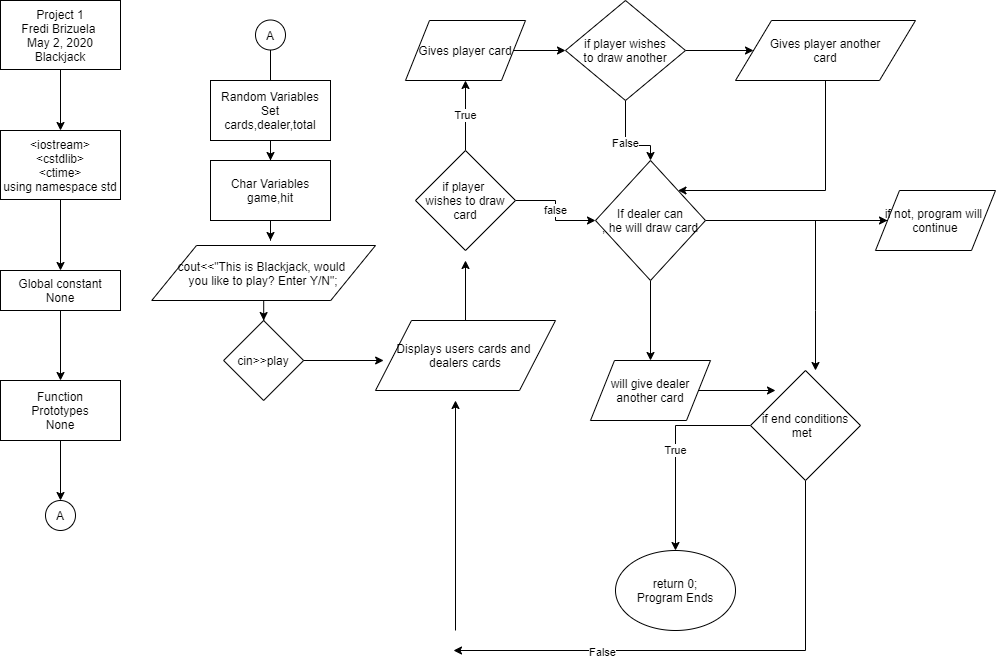

The diagram above was exported from draw.io. Its source (the exported page's mxGraphModel, read from the mxfile embedded in the PNG):
<mxGraphModel dx="489" dy="781" grid="1" gridSize="10" guides="1" tooltips="1" connect="1" arrows="1" fold="1" page="1" pageScale="1" pageWidth="1100" pageHeight="850" math="0" shadow="0">
  <root>
    <mxCell id="WIyWlLk6GJQsqaUBKTNV-0" />
    <mxCell id="WIyWlLk6GJQsqaUBKTNV-1" parent="WIyWlLk6GJQsqaUBKTNV-0" />
    <mxCell id="qf3udpqt4g7b3GS-_rOs-2" value="" style="edgeStyle=orthogonalEdgeStyle;rounded=0;orthogonalLoop=1;jettySize=auto;html=1;" edge="1" parent="WIyWlLk6GJQsqaUBKTNV-1" source="qf3udpqt4g7b3GS-_rOs-0" target="qf3udpqt4g7b3GS-_rOs-1">
      <mxGeometry relative="1" as="geometry" />
    </mxCell>
    <mxCell id="qf3udpqt4g7b3GS-_rOs-0" value="Project 1&lt;br&gt;Fredi Brizuela&amp;nbsp;&lt;br&gt;May 2, 2020&lt;br&gt;Blackjack&lt;br&gt;" style="rounded=0;whiteSpace=wrap;html=1;" vertex="1" parent="WIyWlLk6GJQsqaUBKTNV-1">
      <mxGeometry x="25" y="140" width="120" height="69" as="geometry" />
    </mxCell>
    <mxCell id="qf3udpqt4g7b3GS-_rOs-4" value="" style="edgeStyle=orthogonalEdgeStyle;rounded=0;orthogonalLoop=1;jettySize=auto;html=1;" edge="1" parent="WIyWlLk6GJQsqaUBKTNV-1" source="qf3udpqt4g7b3GS-_rOs-1" target="qf3udpqt4g7b3GS-_rOs-3">
      <mxGeometry relative="1" as="geometry" />
    </mxCell>
    <mxCell id="qf3udpqt4g7b3GS-_rOs-1" value="&amp;lt;iostream&amp;gt;&lt;br&gt;&amp;lt;cstdlib&amp;gt;&lt;br&gt;&amp;lt;ctime&amp;gt;&lt;br&gt;using namespace std" style="rounded=0;whiteSpace=wrap;html=1;" vertex="1" parent="WIyWlLk6GJQsqaUBKTNV-1">
      <mxGeometry x="25" y="270" width="120" height="69" as="geometry" />
    </mxCell>
    <mxCell id="qf3udpqt4g7b3GS-_rOs-6" value="" style="edgeStyle=orthogonalEdgeStyle;rounded=0;orthogonalLoop=1;jettySize=auto;html=1;" edge="1" parent="WIyWlLk6GJQsqaUBKTNV-1" source="qf3udpqt4g7b3GS-_rOs-3" target="qf3udpqt4g7b3GS-_rOs-5">
      <mxGeometry relative="1" as="geometry" />
    </mxCell>
    <mxCell id="qf3udpqt4g7b3GS-_rOs-3" value="Global constant&lt;br&gt;None" style="rounded=0;whiteSpace=wrap;html=1;" vertex="1" parent="WIyWlLk6GJQsqaUBKTNV-1">
      <mxGeometry x="25" y="410" width="120" height="40" as="geometry" />
    </mxCell>
    <mxCell id="qf3udpqt4g7b3GS-_rOs-10" value="" style="edgeStyle=orthogonalEdgeStyle;rounded=0;orthogonalLoop=1;jettySize=auto;html=1;" edge="1" parent="WIyWlLk6GJQsqaUBKTNV-1" source="qf3udpqt4g7b3GS-_rOs-5" target="qf3udpqt4g7b3GS-_rOs-9">
      <mxGeometry relative="1" as="geometry" />
    </mxCell>
    <mxCell id="qf3udpqt4g7b3GS-_rOs-5" value="Function&lt;br&gt;Prototypes&lt;br&gt;None" style="rounded=0;whiteSpace=wrap;html=1;" vertex="1" parent="WIyWlLk6GJQsqaUBKTNV-1">
      <mxGeometry x="25" y="520" width="120" height="60" as="geometry" />
    </mxCell>
    <mxCell id="qf3udpqt4g7b3GS-_rOs-9" value="A" style="ellipse;whiteSpace=wrap;html=1;aspect=fixed;" vertex="1" parent="WIyWlLk6GJQsqaUBKTNV-1">
      <mxGeometry x="70" y="640" width="30" height="30" as="geometry" />
    </mxCell>
    <mxCell id="qf3udpqt4g7b3GS-_rOs-13" value="" style="edgeStyle=orthogonalEdgeStyle;rounded=0;orthogonalLoop=1;jettySize=auto;html=1;" edge="1" parent="WIyWlLk6GJQsqaUBKTNV-1" source="qf3udpqt4g7b3GS-_rOs-11">
      <mxGeometry relative="1" as="geometry">
        <mxPoint x="295" y="269.5" as="targetPoint" />
      </mxGeometry>
    </mxCell>
    <mxCell id="qf3udpqt4g7b3GS-_rOs-11" value="A" style="ellipse;whiteSpace=wrap;html=1;aspect=fixed;" vertex="1" parent="WIyWlLk6GJQsqaUBKTNV-1">
      <mxGeometry x="280" y="159.5" width="30" height="30" as="geometry" />
    </mxCell>
    <mxCell id="qf3udpqt4g7b3GS-_rOs-16" value="" style="edgeStyle=orthogonalEdgeStyle;rounded=0;orthogonalLoop=1;jettySize=auto;html=1;" edge="1" parent="WIyWlLk6GJQsqaUBKTNV-1" source="qf3udpqt4g7b3GS-_rOs-14" target="qf3udpqt4g7b3GS-_rOs-15">
      <mxGeometry relative="1" as="geometry" />
    </mxCell>
    <mxCell id="qf3udpqt4g7b3GS-_rOs-14" value="Random Variables&lt;br&gt;Set&lt;br&gt;cards,dealer,total" style="rounded=0;whiteSpace=wrap;html=1;" vertex="1" parent="WIyWlLk6GJQsqaUBKTNV-1">
      <mxGeometry x="235" y="220" width="120" height="60" as="geometry" />
    </mxCell>
    <mxCell id="qf3udpqt4g7b3GS-_rOs-18" value="" style="edgeStyle=orthogonalEdgeStyle;rounded=0;orthogonalLoop=1;jettySize=auto;html=1;" edge="1" parent="WIyWlLk6GJQsqaUBKTNV-1" source="qf3udpqt4g7b3GS-_rOs-15">
      <mxGeometry relative="1" as="geometry">
        <mxPoint x="295" y="380" as="targetPoint" />
      </mxGeometry>
    </mxCell>
    <mxCell id="qf3udpqt4g7b3GS-_rOs-15" value="Char Variables&lt;br&gt;game,hit" style="rounded=0;whiteSpace=wrap;html=1;" vertex="1" parent="WIyWlLk6GJQsqaUBKTNV-1">
      <mxGeometry x="235" y="300" width="120" height="60" as="geometry" />
    </mxCell>
    <mxCell id="qf3udpqt4g7b3GS-_rOs-21" value="" style="edgeStyle=orthogonalEdgeStyle;rounded=0;orthogonalLoop=1;jettySize=auto;html=1;" edge="1" parent="WIyWlLk6GJQsqaUBKTNV-1" source="qf3udpqt4g7b3GS-_rOs-19" target="qf3udpqt4g7b3GS-_rOs-20">
      <mxGeometry relative="1" as="geometry" />
    </mxCell>
    <mxCell id="qf3udpqt4g7b3GS-_rOs-19" value="cout&amp;lt;&amp;lt;&quot;This is Blackjack, would &lt;br&gt;you like to play? Enter Y/N&quot;;&lt;br&gt;" style="shape=parallelogram;perimeter=parallelogramPerimeter;whiteSpace=wrap;html=1;" vertex="1" parent="WIyWlLk6GJQsqaUBKTNV-1">
      <mxGeometry x="176.25" y="385" width="223.75" height="55" as="geometry" />
    </mxCell>
    <mxCell id="qf3udpqt4g7b3GS-_rOs-28" value="" style="edgeStyle=orthogonalEdgeStyle;rounded=0;orthogonalLoop=1;jettySize=auto;html=1;" edge="1" parent="WIyWlLk6GJQsqaUBKTNV-1" source="qf3udpqt4g7b3GS-_rOs-20">
      <mxGeometry relative="1" as="geometry">
        <mxPoint x="408.13" y="500" as="targetPoint" />
      </mxGeometry>
    </mxCell>
    <mxCell id="qf3udpqt4g7b3GS-_rOs-20" value="cin&amp;gt;&amp;gt;play" style="rhombus;whiteSpace=wrap;html=1;" vertex="1" parent="WIyWlLk6GJQsqaUBKTNV-1">
      <mxGeometry x="248.13" y="460" width="80" height="80" as="geometry" />
    </mxCell>
    <mxCell id="qf3udpqt4g7b3GS-_rOs-32" value="" style="edgeStyle=orthogonalEdgeStyle;rounded=0;orthogonalLoop=1;jettySize=auto;html=1;" edge="1" parent="WIyWlLk6GJQsqaUBKTNV-1" source="qf3udpqt4g7b3GS-_rOs-30">
      <mxGeometry relative="1" as="geometry">
        <mxPoint x="490" y="400" as="targetPoint" />
      </mxGeometry>
    </mxCell>
    <mxCell id="qf3udpqt4g7b3GS-_rOs-30" value="Displays users cards and&amp;nbsp;&lt;br&gt;dealers cards" style="shape=parallelogram;perimeter=parallelogramPerimeter;whiteSpace=wrap;html=1;" vertex="1" parent="WIyWlLk6GJQsqaUBKTNV-1">
      <mxGeometry x="400" y="460" width="180" height="70" as="geometry" />
    </mxCell>
    <mxCell id="qf3udpqt4g7b3GS-_rOs-35" value="True" style="edgeStyle=orthogonalEdgeStyle;rounded=0;orthogonalLoop=1;jettySize=auto;html=1;" edge="1" parent="WIyWlLk6GJQsqaUBKTNV-1" source="qf3udpqt4g7b3GS-_rOs-33">
      <mxGeometry relative="1" as="geometry">
        <mxPoint x="490" y="220" as="targetPoint" />
      </mxGeometry>
    </mxCell>
    <mxCell id="qf3udpqt4g7b3GS-_rOs-38" value="false" style="edgeStyle=orthogonalEdgeStyle;rounded=0;orthogonalLoop=1;jettySize=auto;html=1;" edge="1" parent="WIyWlLk6GJQsqaUBKTNV-1" source="qf3udpqt4g7b3GS-_rOs-33" target="qf3udpqt4g7b3GS-_rOs-47">
      <mxGeometry relative="1" as="geometry">
        <mxPoint x="610" y="340" as="targetPoint" />
      </mxGeometry>
    </mxCell>
    <mxCell id="qf3udpqt4g7b3GS-_rOs-33" value="if player&amp;nbsp;&lt;br&gt;wishes to draw card" style="rhombus;whiteSpace=wrap;html=1;" vertex="1" parent="WIyWlLk6GJQsqaUBKTNV-1">
      <mxGeometry x="440" y="290" width="100" height="100" as="geometry" />
    </mxCell>
    <mxCell id="qf3udpqt4g7b3GS-_rOs-40" value="" style="edgeStyle=orthogonalEdgeStyle;rounded=0;orthogonalLoop=1;jettySize=auto;html=1;" edge="1" parent="WIyWlLk6GJQsqaUBKTNV-1" source="qf3udpqt4g7b3GS-_rOs-36">
      <mxGeometry relative="1" as="geometry">
        <mxPoint x="590" y="190" as="targetPoint" />
      </mxGeometry>
    </mxCell>
    <mxCell id="qf3udpqt4g7b3GS-_rOs-36" value="Gives player card" style="shape=parallelogram;perimeter=parallelogramPerimeter;whiteSpace=wrap;html=1;" vertex="1" parent="WIyWlLk6GJQsqaUBKTNV-1">
      <mxGeometry x="430" y="160" width="120" height="60" as="geometry" />
    </mxCell>
    <mxCell id="qf3udpqt4g7b3GS-_rOs-43" value="False" style="edgeStyle=orthogonalEdgeStyle;rounded=0;orthogonalLoop=1;jettySize=auto;html=1;" edge="1" parent="WIyWlLk6GJQsqaUBKTNV-1" source="qf3udpqt4g7b3GS-_rOs-41" target="qf3udpqt4g7b3GS-_rOs-47">
      <mxGeometry relative="1" as="geometry">
        <mxPoint x="650" y="290" as="targetPoint" />
        <Array as="points">
          <mxPoint x="650" y="285" />
          <mxPoint x="675" y="285" />
        </Array>
      </mxGeometry>
    </mxCell>
    <mxCell id="qf3udpqt4g7b3GS-_rOs-46" value="" style="edgeStyle=orthogonalEdgeStyle;rounded=0;orthogonalLoop=1;jettySize=auto;html=1;" edge="1" parent="WIyWlLk6GJQsqaUBKTNV-1" source="qf3udpqt4g7b3GS-_rOs-41" target="qf3udpqt4g7b3GS-_rOs-45">
      <mxGeometry relative="1" as="geometry" />
    </mxCell>
    <mxCell id="qf3udpqt4g7b3GS-_rOs-41" value="if player wishes&lt;br&gt;to draw another" style="rhombus;whiteSpace=wrap;html=1;" vertex="1" parent="WIyWlLk6GJQsqaUBKTNV-1">
      <mxGeometry x="590" y="140" width="120" height="100" as="geometry" />
    </mxCell>
    <mxCell id="qf3udpqt4g7b3GS-_rOs-52" style="edgeStyle=orthogonalEdgeStyle;rounded=0;orthogonalLoop=1;jettySize=auto;html=1;" edge="1" parent="WIyWlLk6GJQsqaUBKTNV-1" source="qf3udpqt4g7b3GS-_rOs-45" target="qf3udpqt4g7b3GS-_rOs-47">
      <mxGeometry relative="1" as="geometry">
        <mxPoint x="840" y="330" as="targetPoint" />
        <Array as="points">
          <mxPoint x="850" y="330" />
        </Array>
      </mxGeometry>
    </mxCell>
    <mxCell id="qf3udpqt4g7b3GS-_rOs-45" value="Gives player another&lt;br&gt;card" style="shape=parallelogram;perimeter=parallelogramPerimeter;whiteSpace=wrap;html=1;" vertex="1" parent="WIyWlLk6GJQsqaUBKTNV-1">
      <mxGeometry x="760" y="160" width="180" height="60" as="geometry" />
    </mxCell>
    <mxCell id="qf3udpqt4g7b3GS-_rOs-51" value="" style="edgeStyle=orthogonalEdgeStyle;rounded=0;orthogonalLoop=1;jettySize=auto;html=1;" edge="1" parent="WIyWlLk6GJQsqaUBKTNV-1" source="qf3udpqt4g7b3GS-_rOs-47">
      <mxGeometry relative="1" as="geometry">
        <mxPoint x="675" y="500" as="targetPoint" />
      </mxGeometry>
    </mxCell>
    <mxCell id="qf3udpqt4g7b3GS-_rOs-57" style="edgeStyle=orthogonalEdgeStyle;rounded=0;orthogonalLoop=1;jettySize=auto;html=1;entryX=0;entryY=0.5;entryDx=0;entryDy=0;" edge="1" parent="WIyWlLk6GJQsqaUBKTNV-1" source="qf3udpqt4g7b3GS-_rOs-47" target="qf3udpqt4g7b3GS-_rOs-54">
      <mxGeometry relative="1" as="geometry" />
    </mxCell>
    <mxCell id="qf3udpqt4g7b3GS-_rOs-47" value="If dealer can&lt;br&gt;, he will draw card" style="rhombus;whiteSpace=wrap;html=1;" vertex="1" parent="WIyWlLk6GJQsqaUBKTNV-1">
      <mxGeometry x="620" y="300" width="110" height="120" as="geometry" />
    </mxCell>
    <mxCell id="qf3udpqt4g7b3GS-_rOs-59" value="" style="edgeStyle=orthogonalEdgeStyle;rounded=0;orthogonalLoop=1;jettySize=auto;html=1;" edge="1" parent="WIyWlLk6GJQsqaUBKTNV-1" source="qf3udpqt4g7b3GS-_rOs-53">
      <mxGeometry relative="1" as="geometry">
        <mxPoint x="800" y="530" as="targetPoint" />
      </mxGeometry>
    </mxCell>
    <mxCell id="qf3udpqt4g7b3GS-_rOs-53" value="will give dealer another card" style="shape=parallelogram;perimeter=parallelogramPerimeter;whiteSpace=wrap;html=1;" vertex="1" parent="WIyWlLk6GJQsqaUBKTNV-1">
      <mxGeometry x="615" y="500" width="120" height="60" as="geometry" />
    </mxCell>
    <mxCell id="qf3udpqt4g7b3GS-_rOs-60" style="edgeStyle=orthogonalEdgeStyle;rounded=0;orthogonalLoop=1;jettySize=auto;html=1;" edge="1" parent="WIyWlLk6GJQsqaUBKTNV-1" source="qf3udpqt4g7b3GS-_rOs-54">
      <mxGeometry relative="1" as="geometry">
        <mxPoint x="840" y="510" as="targetPoint" />
        <Array as="points">
          <mxPoint x="840" y="450" />
          <mxPoint x="840" y="450" />
        </Array>
      </mxGeometry>
    </mxCell>
    <mxCell id="qf3udpqt4g7b3GS-_rOs-54" value="if not, program will &lt;br&gt;continue" style="shape=parallelogram;perimeter=parallelogramPerimeter;whiteSpace=wrap;html=1;" vertex="1" parent="WIyWlLk6GJQsqaUBKTNV-1">
      <mxGeometry x="900" y="330" width="120" height="60" as="geometry" />
    </mxCell>
    <mxCell id="qf3udpqt4g7b3GS-_rOs-62" value="True" style="edgeStyle=orthogonalEdgeStyle;rounded=0;orthogonalLoop=1;jettySize=auto;html=1;" edge="1" parent="WIyWlLk6GJQsqaUBKTNV-1" source="qf3udpqt4g7b3GS-_rOs-61">
      <mxGeometry relative="1" as="geometry">
        <mxPoint x="700" y="690" as="targetPoint" />
      </mxGeometry>
    </mxCell>
    <mxCell id="qf3udpqt4g7b3GS-_rOs-63" style="edgeStyle=orthogonalEdgeStyle;rounded=0;orthogonalLoop=1;jettySize=auto;html=1;" edge="1" parent="WIyWlLk6GJQsqaUBKTNV-1" source="qf3udpqt4g7b3GS-_rOs-61">
      <mxGeometry relative="1" as="geometry">
        <mxPoint x="478" y="790" as="targetPoint" />
        <Array as="points">
          <mxPoint x="830" y="790" />
        </Array>
      </mxGeometry>
    </mxCell>
    <mxCell id="qf3udpqt4g7b3GS-_rOs-64" value="False" style="edgeLabel;html=1;align=center;verticalAlign=middle;resizable=0;points=[];" vertex="1" connectable="0" parent="qf3udpqt4g7b3GS-_rOs-63">
      <mxGeometry x="0.4333" y="1" relative="1" as="geometry">
        <mxPoint as="offset" />
      </mxGeometry>
    </mxCell>
    <mxCell id="qf3udpqt4g7b3GS-_rOs-61" value="if end conditions&lt;br&gt;met&amp;nbsp;&amp;nbsp;" style="rhombus;whiteSpace=wrap;html=1;" vertex="1" parent="WIyWlLk6GJQsqaUBKTNV-1">
      <mxGeometry x="775" y="510" width="110" height="110" as="geometry" />
    </mxCell>
    <mxCell id="qf3udpqt4g7b3GS-_rOs-65" value="return 0;&lt;br&gt;Program Ends" style="ellipse;whiteSpace=wrap;html=1;" vertex="1" parent="WIyWlLk6GJQsqaUBKTNV-1">
      <mxGeometry x="640" y="690" width="120" height="80" as="geometry" />
    </mxCell>
    <mxCell id="qf3udpqt4g7b3GS-_rOs-67" value="" style="endArrow=classic;html=1;" edge="1" parent="WIyWlLk6GJQsqaUBKTNV-1">
      <mxGeometry width="50" height="50" relative="1" as="geometry">
        <mxPoint x="480" y="770" as="sourcePoint" />
        <mxPoint x="480" y="540" as="targetPoint" />
      </mxGeometry>
    </mxCell>
  </root>
</mxGraphModel>